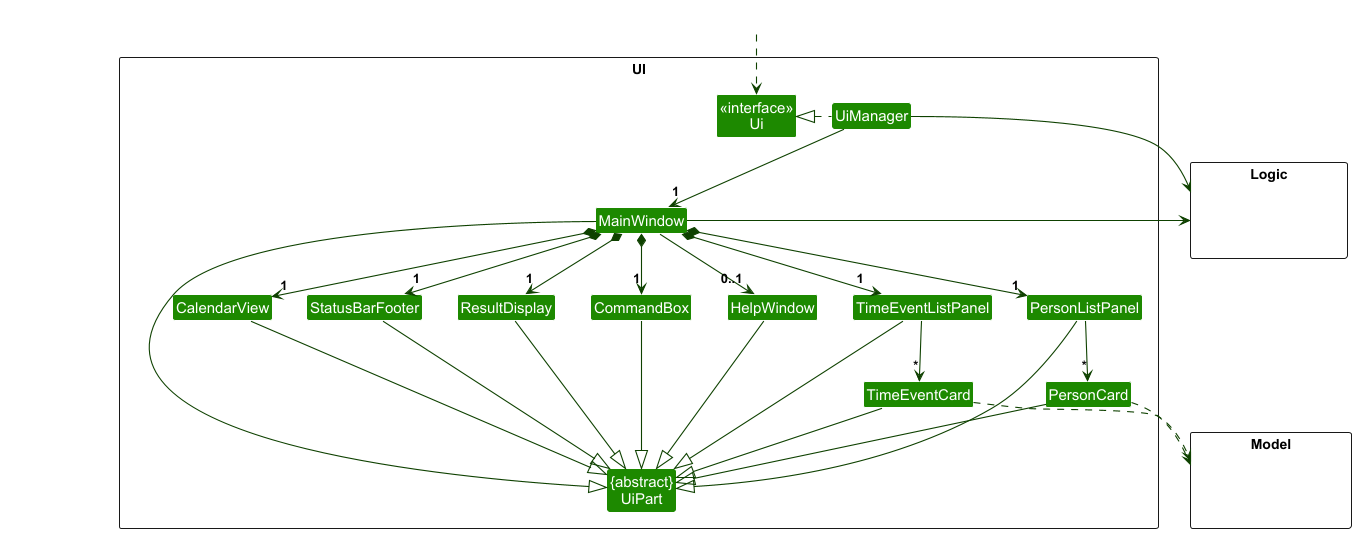

The diagram above was rendered by PlantUML. Its source (embedded in the PNG):
@startuml
!include style.puml
skinparam arrowThickness 1.1
skinparam arrowColor UI_COLOR_T4
skinparam classBackgroundColor UI_COLOR

package UI <<Rectangle>>{
Class "<<interface>>\nUi" as Ui
Class "{abstract}\nUiPart" as UiPart
Class UiManager
Class MainWindow
Class HelpWindow
Class ResultDisplay
Class PersonListPanel
Class PersonCard
Class StatusBarFooter
Class CommandBox
Class CalendarView
Class TimeEventListPanel
Class TimeEventCard
}

package Model <<Rectangle>> {
Class HiddenModel #FFFFFF
}

package Logic <<Rectangle>> {
Class HiddenLogic #FFFFFF
}

Class HiddenOutside #FFFFFF
HiddenOutside ..> Ui

UiManager .left.|> Ui
UiManager -down-> "1" MainWindow
MainWindow *-down->  "1" CommandBox
MainWindow *-down-> "1" ResultDisplay
MainWindow *-down-> "1" PersonListPanel
MainWindow *-down-> "1" StatusBarFooter
MainWindow *-down-> "1" CalendarView
MainWindow *-down-> "1" TimeEventListPanel
MainWindow --> "0..1" HelpWindow

PersonListPanel -down-> "*" PersonCard
TimeEventListPanel -down-> "*" TimeEventCard

MainWindow -left-|> UiPart

ResultDisplay --|> UiPart
CommandBox --|> UiPart
PersonListPanel --|> UiPart
PersonCard --|> UiPart
StatusBarFooter --|> UiPart
HelpWindow --|> UiPart
CalendarView --|> UiPart
TimeEventListPanel --|> UiPart
TimeEventCard --|> UiPart

PersonCard ..> Model
TimeEventCard ..> Model
UiManager -right-> Logic
MainWindow -left-> Logic

PersonListPanel -[hidden]left- HelpWindow
HelpWindow -[hidden]left- CommandBox
CommandBox -[hidden]left- ResultDisplay
ResultDisplay -[hidden]left- StatusBarFooter
StatusBarFooter -[hidden]left- CalendarView
CalendarView -[hidden]left- TimeEventListPanel

MainWindow -[hidden]-|> UiPart
@enduml